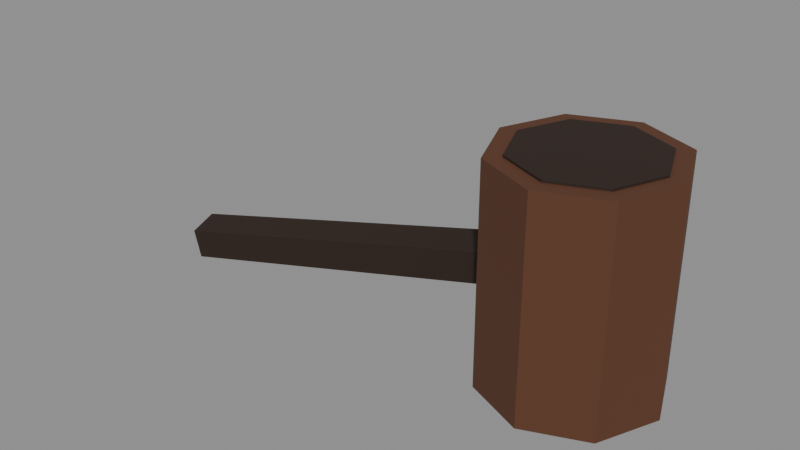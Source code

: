 # Source: pipe.blend  (saved by Blender 5.0.119; exported with 4.5.12 LTS)
import bpy
from mathutils import Matrix  # noqa: F401  (used for matrix-valued properties, if any)

bpy.ops.wm.read_factory_settings(use_empty=True)
scene = bpy.context.scene
scene.name = 'Scene'

# ---- materials (node trees are filled in below, after node groups)
mat_c_5a3520 = bpy.data.materials.new('C_5a3520')
mat_c_5a3520.diffuse_color = (0.3529, 0.2078, 0.1255, 1.0)
mat_c_2a1a10 = bpy.data.materials.new('C_2a1a10')
mat_c_2a1a10.diffuse_color = (0.1647, 0.102, 0.06275, 1.0)

# ---- material node trees
mat_c_5a3520.use_nodes = True; mat_c_5a3520.node_tree.nodes.clear()
_N = mat_c_5a3520.node_tree.nodes; _L = mat_c_5a3520.node_tree.links
n0 = _N.new('ShaderNodeBsdfPrincipled'); n0.name = 'Principled BSDF'; n0.location = (-200, 100)
n0.inputs[0].default_value = (0.1022, 0.0356, 0.01444, 1.0)
n0.inputs[2].default_value = 0.75
n1 = _N.new('ShaderNodeOutputMaterial'); n1.name = 'Material Output'; n1.location = (200, 100)
_L.new(n0.outputs[0], n1.inputs[0])
n1.is_active_output = True
mat_c_2a1a10.use_nodes = True; mat_c_2a1a10.node_tree.nodes.clear()
_N = mat_c_2a1a10.node_tree.nodes; _L = mat_c_2a1a10.node_tree.links
n0 = _N.new('ShaderNodeBsdfPrincipled'); n0.name = 'Principled BSDF'; n0.location = (-200, 100)
n0.inputs[0].default_value = (0.02315, 0.01033, 0.005182, 1.0)
n0.inputs[2].default_value = 0.75
n1 = _N.new('ShaderNodeOutputMaterial'); n1.name = 'Material Output'; n1.location = (200, 100)
_L.new(n0.outputs[0], n1.inputs[0])
n1.is_active_output = True

# ---- meshes
me_pipe = bpy.data.meshes.new('pipe')
me_pipe.from_pydata([(0.0, 0.08, -0.1), (0.0, 0.08, 0.1), (0.05657, 0.05657, -0.1), (0.05657, 0.05657, 0.1), (0.08, 0.0, -0.1), (0.08, 0.0, 0.1), (0.05657, -0.05657, -0.1), (0.05657, -0.05657, 0.1), (0.0, -0.08, -0.1), (0.0, -0.08, 0.1), (-0.05657, -0.05657, -0.1), (-0.05657, -0.05657, 0.1), (-0.08, 0.0, -0.1), (-0.08, 0.0, 0.1), (-0.05657, 0.05657, -0.1), (-0.05657, 0.05657, 0.1), (-0.4327, 0.024, -0.1135), (-0.04729, 0.024, -0.0065), (-0.4266, 0.007416, -0.1355), (-0.04118, 0.007416, -0.02849), (-0.4289, -0.01942, -0.1271), (-0.04351, -0.01942, -0.02009), (-0.4365, -0.01942, -0.09991), (-0.05106, -0.01942, 0.007093), (-0.4388, 0.007416, -0.09151), (-0.05339, 0.007416, 0.01549), (0.0, 0.064, 0.09), (0.0, 0.064, 0.102), (0.04525, 0.04525, 0.09), (0.04525, 0.04525, 0.102), (0.064, 0.0, 0.09), (0.064, 0.0, 0.102), (0.04525, -0.04525, 0.09), (0.04525, -0.04525, 0.102), (0.0, -0.064, 0.09), (0.0, -0.064, 0.102), (-0.04525, -0.04525, 0.09), (-0.04525, -0.04525, 0.102), (-0.064, 0.0, 0.09), (-0.064, 0.0, 0.102), (-0.04525, 0.04525, 0.09), (-0.04525, 0.04525, 0.102)], [], [(0, 1, 3, 2), (2, 3, 5, 4), (4, 5, 7, 6), (6, 7, 9, 8), (8, 9, 11, 10), (10, 11, 13, 12), (3, 1, 15, 13, 11, 9, 7, 5), (12, 13, 15, 14), (14, 15, 1, 0), (0, 2, 4, 6, 8, 10, 12, 14), (16, 17, 19, 18), (18, 19, 21, 20), (20, 21, 23, 22), (19, 17, 25, 23, 21), (22, 23, 25, 24), (24, 25, 17, 16), (16, 18, 20, 22, 24), (26, 27, 29, 28), (28, 29, 31, 30), (30, 31, 33, 32), (32, 33, 35, 34), (34, 35, 37, 36), (36, 37, 39, 38), (29, 27, 41, 39, 37, 35, 33, 31), (38, 39, 41, 40), (40, 41, 27, 26), (26, 28, 30, 32, 34, 36, 38, 40)])
me_pipe.polygons.foreach_set('material_index', [0, 0, 0, 0, 0, 0, 0, 0, 0, 0, 1, 1, 1, 1, 1, 1, 1, 1, 1, 1, 1, 1, 1, 1, 1, 1, 1])
me_pipe.materials.append(mat_c_5a3520)
me_pipe.materials.append(mat_c_2a1a10)
me_pipe.update()

# ---- objects
ob_pipe = bpy.data.objects.new('pipe', me_pipe)

# ---- transforms, parenting, visibility, modifiers, constraints
ob_pipe.location = (0.0, 0.0, 0.0)

# ---- collection membership
scene.collection.objects.link(ob_pipe)

# ---- scene / render settings (as saved in the file)
scene.frame_start = 1; scene.frame_end = 250; scene.frame_set(1)
scene.render.engine = 'BLENDER_EEVEE_NEXT'
scene.render.bake_bias = 0.0
scene.render.bake_samples = 0
scene.cycles.sampling_pattern = 'TABULATED_SOBOL'
scene.eevee.use_volume_custom_range = False
bpy.context.view_layer.update()

# ---- added for rendering (the .blend has no active camera and no usable light): camera, sun + grey world if the file has none
cam_auto = bpy.data.cameras.new('AutoCamera')
cam_auto.lens = 50.0
cam_auto.sensor_width = 36.0
cam_auto.clip_end = 1000.0
ob_auto_camera = bpy.data.objects.new('AutoCamera', cam_auto)
scene.collection.objects.link(ob_auto_camera)
ob_auto_camera.location = (0.368879, -0.657946, 0.421884)
ob_auto_camera.rotation_euler = (1.09748, -7.21219e-08, 0.694738)
scene.camera = ob_auto_camera
light_auto_sun = bpy.data.lights.new('AutoSun', 'SUN')
light_auto_sun.energy = 3.0
light_auto_sun.angle = 0.0523599
ob_auto_sun = bpy.data.objects.new('AutoSun', light_auto_sun)
scene.collection.objects.link(ob_auto_sun)
ob_auto_sun.rotation_euler = (0.872665, 0.174533, 0.523599)
if scene.world is None:
    world_auto = bpy.data.worlds.new('AutoWorld')
    world_auto.color = (0.3, 0.3, 0.3)
    scene.world = world_auto
bpy.context.view_layer.update()

